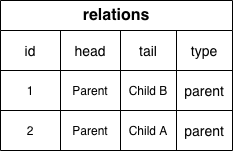

The diagram above was exported from draw.io. Its source (the exported page's mxGraphModel, read from the mxfile embedded in the PNG):
<mxGraphModel dx="946" dy="725" grid="1" gridSize="10" guides="1" tooltips="1" connect="1" arrows="1" fold="1" page="1" pageScale="1" pageWidth="827" pageHeight="1169" math="0" shadow="0">
  <root>
    <mxCell id="1yyd0RogX2-3mBmfPH2c-0" />
    <mxCell id="1yyd0RogX2-3mBmfPH2c-1" parent="1yyd0RogX2-3mBmfPH2c-0" />
    <mxCell id="1yyd0RogX2-3mBmfPH2c-20" value="&lt;font style=&quot;font-size: 16px&quot;&gt;relations&lt;/font&gt;" style="shape=table;html=1;whiteSpace=wrap;startSize=30;container=1;collapsible=0;childLayout=tableLayout;fontStyle=1;align=center;fontSize=15;" vertex="1" parent="1yyd0RogX2-3mBmfPH2c-1">
      <mxGeometry x="298" y="210" width="232" height="150" as="geometry" />
    </mxCell>
    <mxCell id="1yyd0RogX2-3mBmfPH2c-21" value="" style="shape=partialRectangle;html=1;whiteSpace=wrap;collapsible=0;dropTarget=0;pointerEvents=0;fillColor=none;top=0;left=0;bottom=0;right=0;points=[[0,0.5],[1,0.5]];portConstraint=eastwest;" vertex="1" parent="1yyd0RogX2-3mBmfPH2c-20">
      <mxGeometry y="30" width="232" height="40" as="geometry" />
    </mxCell>
    <mxCell id="1yyd0RogX2-3mBmfPH2c-22" value="&lt;font style=&quot;font-size: 14px&quot;&gt;id&lt;/font&gt;" style="shape=partialRectangle;html=1;whiteSpace=wrap;connectable=0;fillColor=none;top=0;left=0;bottom=0;right=0;overflow=hidden;" vertex="1" parent="1yyd0RogX2-3mBmfPH2c-21">
      <mxGeometry width="60" height="40" as="geometry" />
    </mxCell>
    <mxCell id="1yyd0RogX2-3mBmfPH2c-23" value="&lt;font style=&quot;font-size: 14px&quot;&gt;head&lt;/font&gt;" style="shape=partialRectangle;html=1;whiteSpace=wrap;connectable=0;fillColor=none;top=0;left=0;bottom=0;right=0;overflow=hidden;" vertex="1" parent="1yyd0RogX2-3mBmfPH2c-21">
      <mxGeometry x="60" width="60" height="40" as="geometry" />
    </mxCell>
    <mxCell id="1yyd0RogX2-3mBmfPH2c-24" value="&lt;font style=&quot;font-size: 14px&quot;&gt;tail&lt;/font&gt;" style="shape=partialRectangle;html=1;whiteSpace=wrap;connectable=0;fillColor=none;top=0;left=0;bottom=0;right=0;overflow=hidden;" vertex="1" parent="1yyd0RogX2-3mBmfPH2c-21">
      <mxGeometry x="120" width="56" height="40" as="geometry" />
    </mxCell>
    <mxCell id="1yyd0RogX2-3mBmfPH2c-33" value="&lt;font style=&quot;font-size: 14px&quot;&gt;type&lt;/font&gt;" style="shape=partialRectangle;html=1;whiteSpace=wrap;connectable=0;fillColor=none;top=0;left=0;bottom=0;right=0;overflow=hidden;" vertex="1" parent="1yyd0RogX2-3mBmfPH2c-21">
      <mxGeometry x="176" width="56" height="40" as="geometry" />
    </mxCell>
    <mxCell id="1yyd0RogX2-3mBmfPH2c-25" value="" style="shape=partialRectangle;html=1;whiteSpace=wrap;collapsible=0;dropTarget=0;pointerEvents=0;fillColor=none;top=0;left=0;bottom=0;right=0;points=[[0,0.5],[1,0.5]];portConstraint=eastwest;" vertex="1" parent="1yyd0RogX2-3mBmfPH2c-20">
      <mxGeometry y="70" width="232" height="40" as="geometry" />
    </mxCell>
    <mxCell id="1yyd0RogX2-3mBmfPH2c-26" value="1" style="shape=partialRectangle;html=1;whiteSpace=wrap;connectable=0;fillColor=none;top=0;left=0;bottom=0;right=0;overflow=hidden;" vertex="1" parent="1yyd0RogX2-3mBmfPH2c-25">
      <mxGeometry width="60" height="40" as="geometry" />
    </mxCell>
    <mxCell id="1yyd0RogX2-3mBmfPH2c-27" value="Parent" style="shape=partialRectangle;html=1;whiteSpace=wrap;connectable=0;fillColor=none;top=0;left=0;bottom=0;right=0;overflow=hidden;" vertex="1" parent="1yyd0RogX2-3mBmfPH2c-25">
      <mxGeometry x="60" width="60" height="40" as="geometry" />
    </mxCell>
    <mxCell id="1yyd0RogX2-3mBmfPH2c-28" value="Child B" style="shape=partialRectangle;html=1;whiteSpace=wrap;connectable=0;fillColor=none;top=0;left=0;bottom=0;right=0;overflow=hidden;" vertex="1" parent="1yyd0RogX2-3mBmfPH2c-25">
      <mxGeometry x="120" width="56" height="40" as="geometry" />
    </mxCell>
    <mxCell id="1yyd0RogX2-3mBmfPH2c-34" value="&lt;font style=&quot;font-size: 14px&quot;&gt;parent&lt;/font&gt;" style="shape=partialRectangle;html=1;whiteSpace=wrap;connectable=0;fillColor=none;top=0;left=0;bottom=0;right=0;overflow=hidden;" vertex="1" parent="1yyd0RogX2-3mBmfPH2c-25">
      <mxGeometry x="176" width="56" height="40" as="geometry" />
    </mxCell>
    <mxCell id="1yyd0RogX2-3mBmfPH2c-29" value="" style="shape=partialRectangle;html=1;whiteSpace=wrap;collapsible=0;dropTarget=0;pointerEvents=0;fillColor=none;top=0;left=0;bottom=0;right=0;points=[[0,0.5],[1,0.5]];portConstraint=eastwest;" vertex="1" parent="1yyd0RogX2-3mBmfPH2c-20">
      <mxGeometry y="110" width="232" height="40" as="geometry" />
    </mxCell>
    <mxCell id="1yyd0RogX2-3mBmfPH2c-30" value="2" style="shape=partialRectangle;html=1;whiteSpace=wrap;connectable=0;fillColor=none;top=0;left=0;bottom=0;right=0;overflow=hidden;" vertex="1" parent="1yyd0RogX2-3mBmfPH2c-29">
      <mxGeometry width="60" height="40" as="geometry" />
    </mxCell>
    <mxCell id="1yyd0RogX2-3mBmfPH2c-31" value="Parent" style="shape=partialRectangle;html=1;whiteSpace=wrap;connectable=0;fillColor=none;top=0;left=0;bottom=0;right=0;overflow=hidden;" vertex="1" parent="1yyd0RogX2-3mBmfPH2c-29">
      <mxGeometry x="60" width="60" height="40" as="geometry" />
    </mxCell>
    <mxCell id="1yyd0RogX2-3mBmfPH2c-32" value="Child A" style="shape=partialRectangle;html=1;whiteSpace=wrap;connectable=0;fillColor=none;top=0;left=0;bottom=0;right=0;overflow=hidden;" vertex="1" parent="1yyd0RogX2-3mBmfPH2c-29">
      <mxGeometry x="120" width="56" height="40" as="geometry" />
    </mxCell>
    <mxCell id="1yyd0RogX2-3mBmfPH2c-35" value="&lt;font style=&quot;font-size: 14px&quot;&gt;parent&lt;/font&gt;" style="shape=partialRectangle;html=1;whiteSpace=wrap;connectable=0;fillColor=none;top=0;left=0;bottom=0;right=0;overflow=hidden;" vertex="1" parent="1yyd0RogX2-3mBmfPH2c-29">
      <mxGeometry x="176" width="56" height="40" as="geometry" />
    </mxCell>
  </root>
</mxGraphModel>